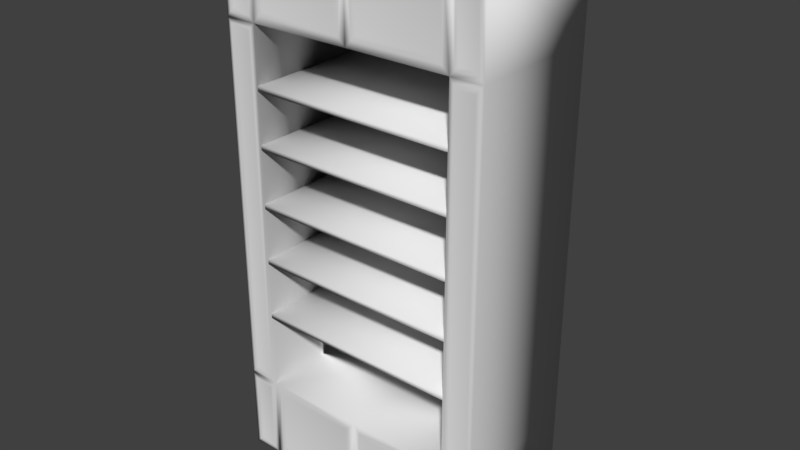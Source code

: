 # Source: BookShelves.blend  (saved by Blender 2.79.0; exported with 4.5.12 LTS)
import bpy
from mathutils import Matrix  # noqa: F401  (used for matrix-valued properties, if any)

bpy.ops.wm.read_factory_settings(use_empty=True)
scene = bpy.context.scene
scene.name = 'Scene'

# ---- collections
col_collection_1 = bpy.data.collections.new('Collection 1'); scene.collection.children.link(col_collection_1)

# ---- world
world_world = bpy.data.worlds.new('World'); scene.world = world_world
world_world.color = (0.05088, 0.05088, 0.05088)
world_world.use_sun_shadow = False
world_world.sun_shadow_jitter_overblur = 0.0
world_world.cycles.sampling_method = 'MANUAL'

# ---- meshes
me_cube_001 = bpy.data.meshes.new('Cube.001')
me_cube_001.from_pydata([(0.9402, -2.904, 0.1912), (0.9402, -2.904, 3.655), (1.0, -1.902, 0.1314), (1.0, -1.902, 3.715), (1.0, -1.902, 3.14), (1.0, -1.902, 0.7064), (0.9429, -2.904, 3.083), (0.9429, -2.904, 0.7635), (0.7638, -1.902, 0.1314), (0.7638, -1.902, 3.715), (0.6848, -2.904, 0.2104), (0.6848, -2.904, 3.636), (0.6848, -2.904, 0.6274), (0.6848, -2.904, 3.219), (0.7638, -1.902, 0.7064), (0.7638, -1.902, 3.14), (0.7638, -2.905, 1.208), (0.7638, -1.902, 1.208), (0.7638, -2.905, 1.239), (0.7638, -1.902, 1.239), (0.7638, -2.905, 1.601), (0.7638, -1.902, 1.601), (0.7638, -2.905, 1.633), (0.7638, -1.902, 1.633), (0.7638, -2.905, 1.982), (0.7638, -1.902, 1.982), (0.7638, -2.905, 2.013), (0.7638, -1.902, 2.013), (0.7638, -2.905, 2.369), (0.7638, -1.902, 2.369), (0.7638, -2.905, 2.4), (0.7638, -1.902, 2.4), (0.7638, -2.905, 2.737), (0.7638, -1.902, 2.737), (0.7638, -2.905, 2.769), (0.7638, -1.902, 2.769), (0.0, -1.902, 3.715), (0.0, -2.905, 3.715), (0.0, -2.905, 3.14), (0.0, -1.902, 0.1314), (0.0, -2.905, 0.1314), (0.0, -2.905, 0.7064), (0.0, -1.902, 3.14), (0.0, -1.902, 0.7064), (0.0, -2.905, 1.208), (0.0, -1.902, 1.208), (0.0, -2.905, 1.239), (0.0, -1.902, 1.239), (0.0, -2.905, 1.601), (0.0, -1.902, 1.601), (0.0, -2.905, 1.633), (0.0, -1.902, 1.633), (0.0, -2.905, 1.982), (0.0, -1.902, 1.982), (0.0, -2.905, 2.013), (0.0, -1.902, 2.013), (0.0, -2.905, 2.369), (0.0, -1.902, 2.369), (0.0, -2.905, 2.4), (0.0, -1.902, 2.4), (0.0, -2.905, 2.737), (0.0, -1.902, 2.737), (0.0, -2.905, 2.769), (0.0, -1.902, 2.769), (0.8235, -2.904, 0.1912), (0.07899, -2.904, 0.2104), (0.8209, -2.904, 0.7635), (0.8235, -2.904, 3.655), (0.8209, -2.904, 3.083), (0.07899, -2.904, 3.636), (0.07899, -2.904, 3.219), (0.07899, -2.904, 0.6274), (0.9402, -2.904, 3.2), (0.9402, -2.904, 0.6466), (0.8235, -2.904, 0.6466), (0.8235, -2.904, 3.2), (1.0, -2.905, 0.7064), (1.0, -2.905, 0.1314), (0.7638, -2.905, 0.1314), (1.0, -2.905, 3.715), (1.0, -2.905, 3.14), (0.7638, -2.905, 3.715), (0.7638, -2.905, 0.7064), (0.7638, -2.905, 3.14), (0.04897, -2.909, 3.666), (0.04897, -2.909, 3.189), (0.04897, -2.909, 0.6574), (0.04897, -2.909, 0.1804), (0.7148, -2.909, 0.1804), (0.7148, -2.909, 0.6574), (0.7148, -2.909, 3.666), (0.7148, -2.909, 3.189), (0.9646, -2.909, 0.671), (0.9646, -2.909, 0.1668), (0.7991, -2.909, 0.1668), (0.9646, -2.909, 3.68), (0.9646, -2.909, 3.176), (0.7991, -2.909, 3.68), (0.7991, -2.909, 0.671), (0.7991, -2.909, 3.176), (0.9698, -2.909, 3.11), (0.9698, -2.909, 0.7366), (0.7939, -2.909, 0.7366), (0.7939, -2.909, 3.11)], [], [(15, 9, 3, 4), (4, 3, 79, 80), (8, 2, 77, 78), (2, 5, 76, 77), (5, 4, 80, 76), (8, 14, 5, 2), (14, 15, 4, 5), (43, 42, 15, 14), (7, 6, 68, 66), (0, 73, 74, 64), (3, 9, 81, 79), (39, 8, 78, 40), (72, 1, 67, 75), (14, 82, 78, 8), (14, 5, 76, 82), (43, 41, 82, 14), (15, 9, 81, 83), (15, 4, 80, 83), (83, 15, 14, 82), (44, 16, 18, 46), (16, 17, 19, 18), (48, 20, 22, 50), (20, 21, 23, 22), (52, 24, 26, 54), (24, 25, 27, 26), (56, 28, 30, 58), (28, 29, 31, 30), (39, 43, 14, 8), (60, 32, 34, 62), (32, 33, 35, 34), (42, 36, 9, 15), (13, 11, 69, 70), (9, 36, 37, 81), (10, 12, 71, 65), (17, 45, 47, 19), (19, 47, 46, 18), (17, 16, 44, 45), (21, 49, 51, 23), (23, 51, 50, 22), (21, 20, 48, 49), (25, 53, 55, 27), (27, 55, 54, 26), (25, 24, 52, 53), (29, 57, 59, 31), (31, 59, 58, 30), (29, 28, 56, 57), (33, 61, 63, 35), (35, 63, 62, 34), (33, 32, 60, 61), (38, 42, 15, 83), (88, 87, 40, 78), (89, 88, 78, 82), (90, 91, 83, 81), (84, 90, 81, 37), (91, 85, 38, 83), (85, 84, 37, 38), (86, 89, 82, 41), (87, 86, 41, 40), (100, 101, 76, 80), (101, 102, 82, 76), (103, 100, 80, 83), (102, 103, 83, 82), (92, 93, 77, 76), (93, 94, 78, 77), (95, 96, 80, 79), (97, 95, 79, 81), (98, 92, 76, 82), (96, 99, 83, 80), (94, 98, 82, 78), (99, 97, 81, 83), (70, 69, 84, 85), (65, 71, 86, 87), (10, 65, 87, 88), (12, 10, 88, 89), (11, 13, 91, 90), (69, 11, 90, 84), (13, 70, 85, 91), (71, 12, 89, 86), (73, 0, 93, 92), (0, 64, 94, 93), (1, 72, 96, 95), (67, 1, 95, 97), (74, 73, 92, 98), (72, 75, 99, 96), (64, 74, 98, 94), (75, 67, 97, 99), (6, 7, 101, 100), (7, 66, 102, 101), (68, 6, 100, 103), (66, 68, 103, 102)])
me_cube_001.polygons.foreach_set('use_smooth', [True] * 90)
me_cube_001.use_remesh_preserve_volume = False
me_cube_001.use_remesh_preserve_attributes = False
me_cube_001.use_mirror_vertex_groups = False
me_cube_001.update()

# ---- objects
ob_cube = bpy.data.objects.new('Cube', me_cube_001)

# ---- transforms, parenting, visibility, modifiers, constraints
ob_cube.location = (0.0, 0.0, -0.1724)
ob_cube.scale = (1.0, 1.0, 1.11)
ob_cube.lineart.crease_threshold = 0.0
_m = ob_cube.modifiers.new('Mirror', 'MIRROR')
_m.use_clip = True

# ---- collection membership
col_collection_1.objects.link(ob_cube)

# ---- scene / render settings (as saved in the file)
scene.frame_start = 1; scene.frame_end = 250; scene.frame_set(1)
scene.render.engine = 'BLENDER_EEVEE_NEXT'
scene.render.resolution_percentage = 50
scene.render.dither_intensity = 0.0
scene.cycles.use_denoising = False
scene.cycles.samples = 128
scene.cycles.sampling_pattern = 'TABULATED_SOBOL'
scene.cycles.use_adaptive_sampling = False
scene.cycles.use_light_tree = False
scene.cycles.blur_glossy = 0.0
scene.cycles.sample_clamp_indirect = 0.0
scene.view_settings.view_transform = 'Standard'
scene.unit_settings.scale_length = 0.3048
bpy.context.view_layer.update()

# ---- added for rendering (the .blend has no active camera and no usable light): camera, sun
cam_auto = bpy.data.cameras.new('AutoCamera')
cam_auto.lens = 50.0
cam_auto.sensor_width = 36.0
cam_auto.clip_end = 1000.0
ob_auto_camera = bpy.data.objects.new('AutoCamera', cam_auto)
scene.collection.objects.link(ob_auto_camera)
ob_auto_camera.location = (4.22251, -7.47221, 5.33981)
ob_auto_camera.rotation_euler = (1.09748, -7.21219e-08, 0.694738)
scene.camera = ob_auto_camera
light_auto_sun = bpy.data.lights.new('AutoSun', 'SUN')
light_auto_sun.energy = 3.0
light_auto_sun.angle = 0.0523599
ob_auto_sun = bpy.data.objects.new('AutoSun', light_auto_sun)
scene.collection.objects.link(ob_auto_sun)
ob_auto_sun.rotation_euler = (0.872665, 0.174533, 0.523599)
bpy.context.view_layer.update()
